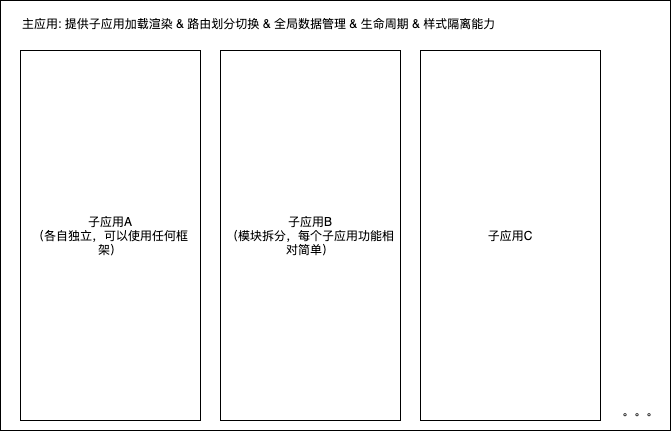

The diagram above was exported from draw.io. Its source (the exported page's mxGraphModel, read from the mxfile embedded in the PNG):
<mxGraphModel dx="1017" dy="537" grid="1" gridSize="10" guides="1" tooltips="1" connect="1" arrows="1" fold="1" page="1" pageScale="1" pageWidth="827" pageHeight="1169" math="0" shadow="0">
  <root>
    <mxCell id="0" />
    <mxCell id="1" parent="0" />
    <mxCell id="2" value="" style="rounded=0;whiteSpace=wrap;html=1;" parent="1" vertex="1">
      <mxGeometry x="30" y="110" width="670" height="430" as="geometry" />
    </mxCell>
    <mxCell id="3" value="子应用A&lt;br&gt;（各自独立，可以使用任何框架）" style="rounded=0;whiteSpace=wrap;html=1;" parent="1" vertex="1">
      <mxGeometry x="50" y="160" width="180" height="370" as="geometry" />
    </mxCell>
    <mxCell id="4" value="&lt;span&gt;子应用B&lt;br&gt;（模块拆分，每个子应用功能相对简单）&lt;br&gt;&lt;/span&gt;" style="rounded=0;whiteSpace=wrap;html=1;" parent="1" vertex="1">
      <mxGeometry x="250" y="160" width="180" height="370" as="geometry" />
    </mxCell>
    <mxCell id="5" value="&lt;span&gt;子应用C&lt;/span&gt;" style="rounded=0;whiteSpace=wrap;html=1;" parent="1" vertex="1">
      <mxGeometry x="450" y="160" width="180" height="370" as="geometry" />
    </mxCell>
    <mxCell id="6" value="主应用: 提供子应用加载渲染 &amp;amp; 路由划分切换 &amp;amp; 全局数据管理 &amp;amp; 生命周期 &amp;amp; 样式隔离能力" style="text;html=1;strokeColor=none;fillColor=none;align=left;verticalAlign=middle;whiteSpace=wrap;rounded=0;" parent="1" vertex="1">
      <mxGeometry x="50" y="123" width="600" height="20" as="geometry" />
    </mxCell>
    <mxCell id="7" value="。。。" style="text;html=1;strokeColor=none;fillColor=none;align=center;verticalAlign=middle;whiteSpace=wrap;rounded=0;" parent="1" vertex="1">
      <mxGeometry x="650" y="510" width="40" height="20" as="geometry" />
    </mxCell>
  </root>
</mxGraphModel>